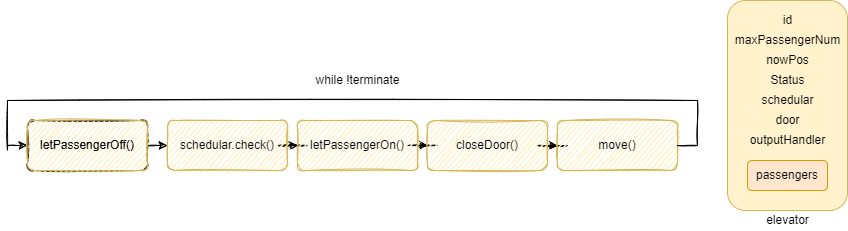

The diagram above was exported from draw.io. Its source (the exported page's mxGraphModel, read from the mxfile embedded in the PNG):
<mxGraphModel dx="1102" dy="844" grid="1" gridSize="10" guides="1" tooltips="1" connect="1" arrows="1" fold="1" page="1" pageScale="1" pageWidth="1169" pageHeight="827" math="0" shadow="0">
  <root>
    <mxCell id="0" />
    <mxCell id="1" parent="0" />
    <mxCell id="wD0s24Mv3iHa7WjuTwXh-1" style="edgeStyle=orthogonalEdgeStyle;rounded=0;orthogonalLoop=1;jettySize=auto;html=1;exitX=1;exitY=0.5;exitDx=0;exitDy=0;entryX=0;entryY=0.5;entryDx=0;entryDy=0;sketch=1;" edge="1" parent="1" source="wD0s24Mv3iHa7WjuTwXh-2" target="wD0s24Mv3iHa7WjuTwXh-4">
      <mxGeometry relative="1" as="geometry" />
    </mxCell>
    <mxCell id="wD0s24Mv3iHa7WjuTwXh-2" value="letPassengerOff()" style="rounded=1;whiteSpace=wrap;html=1;sketch=1;" vertex="1" parent="1">
      <mxGeometry x="140" y="330" width="120" height="50" as="geometry" />
    </mxCell>
    <mxCell id="wD0s24Mv3iHa7WjuTwXh-3" style="edgeStyle=orthogonalEdgeStyle;rounded=0;orthogonalLoop=1;jettySize=auto;html=1;exitX=1;exitY=0.5;exitDx=0;exitDy=0;sketch=1;" edge="1" parent="1" source="wD0s24Mv3iHa7WjuTwXh-4" target="wD0s24Mv3iHa7WjuTwXh-6">
      <mxGeometry relative="1" as="geometry" />
    </mxCell>
    <mxCell id="wD0s24Mv3iHa7WjuTwXh-4" value="schedular.check()" style="rounded=1;whiteSpace=wrap;html=1;sketch=1;fillColor=#fff2cc;strokeColor=#d6b656;" vertex="1" parent="1">
      <mxGeometry x="280" y="330" width="120" height="50" as="geometry" />
    </mxCell>
    <mxCell id="wD0s24Mv3iHa7WjuTwXh-5" style="edgeStyle=orthogonalEdgeStyle;rounded=0;orthogonalLoop=1;jettySize=auto;html=1;exitX=1;exitY=0.5;exitDx=0;exitDy=0;sketch=1;" edge="1" parent="1" source="wD0s24Mv3iHa7WjuTwXh-6" target="wD0s24Mv3iHa7WjuTwXh-8">
      <mxGeometry relative="1" as="geometry" />
    </mxCell>
    <mxCell id="wD0s24Mv3iHa7WjuTwXh-6" value="letPassengerOn()" style="rounded=1;whiteSpace=wrap;html=1;sketch=1;fillColor=#fff2cc;strokeColor=#d6b656;" vertex="1" parent="1">
      <mxGeometry x="410" y="330" width="120" height="50" as="geometry" />
    </mxCell>
    <mxCell id="wD0s24Mv3iHa7WjuTwXh-7" style="edgeStyle=orthogonalEdgeStyle;rounded=0;orthogonalLoop=1;jettySize=auto;html=1;exitX=1;exitY=0.5;exitDx=0;exitDy=0;sketch=1;" edge="1" parent="1" source="wD0s24Mv3iHa7WjuTwXh-8" target="wD0s24Mv3iHa7WjuTwXh-9">
      <mxGeometry relative="1" as="geometry" />
    </mxCell>
    <mxCell id="wD0s24Mv3iHa7WjuTwXh-8" value="closeDoor()" style="rounded=1;whiteSpace=wrap;html=1;sketch=1;fillColor=#fff2cc;strokeColor=#d6b656;" vertex="1" parent="1">
      <mxGeometry x="540" y="330" width="120" height="50" as="geometry" />
    </mxCell>
    <mxCell id="wD0s24Mv3iHa7WjuTwXh-9" value="move()" style="rounded=1;whiteSpace=wrap;html=1;sketch=1;fillColor=#fff2cc;strokeColor=#d6b656;" vertex="1" parent="1">
      <mxGeometry x="670" y="330" width="120" height="50" as="geometry" />
    </mxCell>
    <mxCell id="wD0s24Mv3iHa7WjuTwXh-10" value="" style="endArrow=none;html=1;rounded=0;exitX=1;exitY=0.5;exitDx=0;exitDy=0;sketch=1;" edge="1" parent="1" source="wD0s24Mv3iHa7WjuTwXh-9">
      <mxGeometry width="50" height="50" relative="1" as="geometry">
        <mxPoint x="540" y="390" as="sourcePoint" />
        <mxPoint x="810" y="355" as="targetPoint" />
      </mxGeometry>
    </mxCell>
    <mxCell id="wD0s24Mv3iHa7WjuTwXh-11" value="" style="endArrow=none;html=1;rounded=0;sketch=1;" edge="1" parent="1">
      <mxGeometry width="50" height="50" relative="1" as="geometry">
        <mxPoint x="810" y="310" as="sourcePoint" />
        <mxPoint x="810" y="355" as="targetPoint" />
      </mxGeometry>
    </mxCell>
    <mxCell id="wD0s24Mv3iHa7WjuTwXh-12" value="" style="endArrow=none;html=1;rounded=0;sketch=1;" edge="1" parent="1">
      <mxGeometry width="50" height="50" relative="1" as="geometry">
        <mxPoint x="120" y="310" as="sourcePoint" />
        <mxPoint x="810" y="310" as="targetPoint" />
      </mxGeometry>
    </mxCell>
    <mxCell id="wD0s24Mv3iHa7WjuTwXh-13" value="while !terminate" style="text;html=1;align=center;verticalAlign=middle;resizable=0;points=[];autosize=1;strokeColor=none;fillColor=none;sketch=1;" vertex="1" parent="1">
      <mxGeometry x="420" y="280" width="100" height="20" as="geometry" />
    </mxCell>
    <mxCell id="wD0s24Mv3iHa7WjuTwXh-14" value="" style="endArrow=none;html=1;rounded=0;sketch=1;" edge="1" parent="1">
      <mxGeometry width="50" height="50" relative="1" as="geometry">
        <mxPoint x="120" y="360" as="sourcePoint" />
        <mxPoint x="120" y="310" as="targetPoint" />
      </mxGeometry>
    </mxCell>
    <mxCell id="wD0s24Mv3iHa7WjuTwXh-15" value="" style="endArrow=classic;html=1;rounded=0;entryX=0;entryY=0.5;entryDx=0;entryDy=0;sketch=1;" edge="1" parent="1" target="wD0s24Mv3iHa7WjuTwXh-2">
      <mxGeometry width="50" height="50" relative="1" as="geometry">
        <mxPoint x="120" y="355" as="sourcePoint" />
        <mxPoint x="590" y="340" as="targetPoint" />
      </mxGeometry>
    </mxCell>
    <mxCell id="wD0s24Mv3iHa7WjuTwXh-16" value="letPassengerOff()" style="rounded=1;whiteSpace=wrap;html=1;sketch=1;fillColor=#fff2cc;strokeColor=#d6b656;" vertex="1" parent="1">
      <mxGeometry x="140" y="330" width="120" height="50" as="geometry" />
    </mxCell>
    <mxCell id="wD0s24Mv3iHa7WjuTwXh-17" value="" style="rounded=1;whiteSpace=wrap;html=1;fillColor=#fff2cc;strokeColor=#d6b656;" vertex="1" parent="1">
      <mxGeometry x="840" y="210" width="120" height="210" as="geometry" />
    </mxCell>
    <mxCell id="wD0s24Mv3iHa7WjuTwXh-18" value="elevator" style="text;html=1;align=center;verticalAlign=middle;resizable=0;points=[];autosize=1;strokeColor=none;fillColor=none;" vertex="1" parent="1">
      <mxGeometry x="870" y="420" width="60" height="20" as="geometry" />
    </mxCell>
    <mxCell id="wD0s24Mv3iHa7WjuTwXh-19" value="id" style="text;html=1;align=center;verticalAlign=middle;resizable=0;points=[];autosize=1;strokeColor=none;fillColor=none;" vertex="1" parent="1">
      <mxGeometry x="890" y="220" width="20" height="20" as="geometry" />
    </mxCell>
    <mxCell id="wD0s24Mv3iHa7WjuTwXh-21" value="passengers" style="rounded=1;whiteSpace=wrap;html=1;fillColor=#ffe6cc;strokeColor=#d79b00;" vertex="1" parent="1">
      <mxGeometry x="860" y="370" width="80" height="30" as="geometry" />
    </mxCell>
    <mxCell id="wD0s24Mv3iHa7WjuTwXh-22" value="maxPassengerNum" style="text;html=1;align=center;verticalAlign=middle;resizable=0;points=[];autosize=1;strokeColor=none;fillColor=none;" vertex="1" parent="1">
      <mxGeometry x="840" y="240" width="120" height="20" as="geometry" />
    </mxCell>
    <mxCell id="wD0s24Mv3iHa7WjuTwXh-23" value="nowPos" style="text;html=1;align=center;verticalAlign=middle;resizable=0;points=[];autosize=1;strokeColor=none;fillColor=none;" vertex="1" parent="1">
      <mxGeometry x="870" y="260" width="60" height="20" as="geometry" />
    </mxCell>
    <mxCell id="wD0s24Mv3iHa7WjuTwXh-24" value="Status" style="text;html=1;align=center;verticalAlign=middle;resizable=0;points=[];autosize=1;strokeColor=none;fillColor=none;" vertex="1" parent="1">
      <mxGeometry x="875" y="280" width="50" height="20" as="geometry" />
    </mxCell>
    <mxCell id="wD0s24Mv3iHa7WjuTwXh-25" value="schedular" style="text;html=1;align=center;verticalAlign=middle;resizable=0;points=[];autosize=1;strokeColor=none;fillColor=none;" vertex="1" parent="1">
      <mxGeometry x="865" y="300" width="70" height="20" as="geometry" />
    </mxCell>
    <mxCell id="wD0s24Mv3iHa7WjuTwXh-27" value="door" style="text;html=1;align=center;verticalAlign=middle;resizable=0;points=[];autosize=1;strokeColor=none;fillColor=none;" vertex="1" parent="1">
      <mxGeometry x="880" y="320" width="40" height="20" as="geometry" />
    </mxCell>
    <mxCell id="wD0s24Mv3iHa7WjuTwXh-28" value="outputHandler" style="text;html=1;align=center;verticalAlign=middle;resizable=0;points=[];autosize=1;strokeColor=none;fillColor=none;" vertex="1" parent="1">
      <mxGeometry x="855" y="340" width="90" height="20" as="geometry" />
    </mxCell>
  </root>
</mxGraphModel>